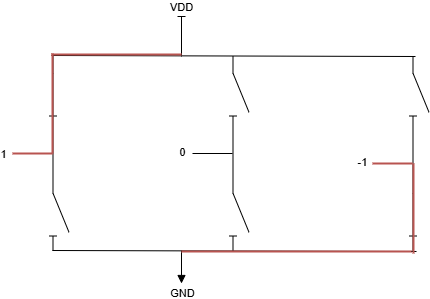

The diagram above was exported from draw.io. Its source (the exported page's mxGraphModel, read from the mxfile embedded in the PNG):
<mxGraphModel dx="1470" dy="873" grid="1" gridSize="10" guides="1" tooltips="1" connect="1" arrows="1" fold="1" page="1" pageScale="1" pageWidth="850" pageHeight="1100" math="0" shadow="0">
  <root>
    <mxCell id="0" />
    <mxCell id="1" parent="0" />
    <mxCell id="5" style="edgeStyle=none;html=1;exitX=1;exitY=0.8;exitDx=0;exitDy=0;entryX=0;entryY=0.8;entryDx=0;entryDy=0;endArrow=none;endFill=0;" edge="1" parent="1" source="2" target="3">
      <mxGeometry relative="1" as="geometry" />
    </mxCell>
    <mxCell id="2" value="" style="pointerEvents=1;verticalLabelPosition=bottom;shadow=0;dashed=0;align=center;html=1;verticalAlign=top;shape=mxgraph.electrical.electro-mechanical.isolatorSwitch2;elSwitchState=off;rotation=90;" vertex="1" parent="1">
      <mxGeometry x="130" y="430" width="75" height="20" as="geometry" />
    </mxCell>
    <mxCell id="3" value="" style="pointerEvents=1;verticalLabelPosition=bottom;shadow=0;dashed=0;align=center;html=1;verticalAlign=top;shape=mxgraph.electrical.electro-mechanical.isolatorSwitch2;elSwitchState=on;rotation=90;" vertex="1" parent="1">
      <mxGeometry x="130" y="550" width="75" height="20" as="geometry" />
    </mxCell>
    <mxCell id="8" style="edgeStyle=none;html=1;exitX=1;exitY=0.8;exitDx=0;exitDy=0;entryX=0;entryY=0.8;entryDx=0;entryDy=0;endArrow=none;endFill=0;" edge="1" parent="1" source="6" target="7">
      <mxGeometry relative="1" as="geometry" />
    </mxCell>
    <mxCell id="6" value="" style="pointerEvents=1;verticalLabelPosition=bottom;shadow=0;dashed=0;align=center;html=1;verticalAlign=top;shape=mxgraph.electrical.electro-mechanical.isolatorSwitch2;elSwitchState=on;rotation=90;" vertex="1" parent="1">
      <mxGeometry x="-230" y="430" width="75" height="20" as="geometry" />
    </mxCell>
    <mxCell id="7" value="" style="pointerEvents=1;verticalLabelPosition=bottom;shadow=0;dashed=0;align=center;html=1;verticalAlign=top;shape=mxgraph.electrical.electro-mechanical.isolatorSwitch2;elSwitchState=off;rotation=90;" vertex="1" parent="1">
      <mxGeometry x="-230" y="550" width="75" height="20" as="geometry" />
    </mxCell>
    <mxCell id="11" style="edgeStyle=none;html=1;exitX=1;exitY=0.8;exitDx=0;exitDy=0;entryX=0;entryY=0.8;entryDx=0;entryDy=0;endArrow=none;endFill=0;" edge="1" parent="1" source="9" target="10">
      <mxGeometry relative="1" as="geometry" />
    </mxCell>
    <mxCell id="9" value="" style="pointerEvents=1;verticalLabelPosition=bottom;shadow=0;dashed=0;align=center;html=1;verticalAlign=top;shape=mxgraph.electrical.electro-mechanical.isolatorSwitch2;elSwitchState=off;rotation=90;" vertex="1" parent="1">
      <mxGeometry x="-50" y="430" width="75" height="20" as="geometry" />
    </mxCell>
    <mxCell id="10" value="" style="pointerEvents=1;verticalLabelPosition=bottom;shadow=0;dashed=0;align=center;html=1;verticalAlign=top;shape=mxgraph.electrical.electro-mechanical.isolatorSwitch2;elSwitchState=off;rotation=90;" vertex="1" parent="1">
      <mxGeometry x="-50" y="550" width="75" height="20" as="geometry" />
    </mxCell>
    <mxCell id="12" value="" style="endArrow=none;html=1;" edge="1" parent="1">
      <mxGeometry width="50" height="50" relative="1" as="geometry">
        <mxPoint x="-200" y="402" as="sourcePoint" />
        <mxPoint x="164" y="403" as="targetPoint" />
      </mxGeometry>
    </mxCell>
    <mxCell id="14" value="" style="endArrow=none;html=1;" edge="1" parent="1">
      <mxGeometry width="50" height="50" relative="1" as="geometry">
        <mxPoint x="-199" y="597" as="sourcePoint" />
        <mxPoint x="165" y="598" as="targetPoint" />
      </mxGeometry>
    </mxCell>
    <mxCell id="15" value="" style="endArrow=block;html=1;endFill=1;" edge="1" parent="1">
      <mxGeometry width="50" height="50" relative="1" as="geometry">
        <mxPoint x="-70" y="597" as="sourcePoint" />
        <mxPoint x="-70" y="630" as="targetPoint" />
      </mxGeometry>
    </mxCell>
    <mxCell id="16" value="GND" style="edgeLabel;html=1;align=center;verticalAlign=middle;resizable=0;points=[];" vertex="1" connectable="0" parent="15">
      <mxGeometry x="0.6652" y="2" relative="1" as="geometry">
        <mxPoint x="-2" y="15" as="offset" />
      </mxGeometry>
    </mxCell>
    <mxCell id="17" value="" style="endArrow=baseDash;html=1;endFill=0;" edge="1" parent="1">
      <mxGeometry width="50" height="50" relative="1" as="geometry">
        <mxPoint x="-70" y="403" as="sourcePoint" />
        <mxPoint x="-70" y="363" as="targetPoint" />
      </mxGeometry>
    </mxCell>
    <mxCell id="18" value="VDD" style="edgeLabel;html=1;align=center;verticalAlign=middle;resizable=0;points=[];" vertex="1" connectable="0" parent="17">
      <mxGeometry x="0.569" y="1" relative="1" as="geometry">
        <mxPoint y="-19" as="offset" />
      </mxGeometry>
    </mxCell>
    <mxCell id="19" value="" style="endArrow=none;html=1;fillColor=#f8cecc;strokeColor=#b85450;strokeWidth=2;" edge="1" parent="1">
      <mxGeometry width="50" height="50" relative="1" as="geometry">
        <mxPoint x="-239" y="500" as="sourcePoint" />
        <mxPoint x="-199" y="500" as="targetPoint" />
      </mxGeometry>
    </mxCell>
    <mxCell id="27" value="1" style="edgeLabel;html=1;align=center;verticalAlign=middle;resizable=0;points=[];" vertex="1" connectable="0" parent="19">
      <mxGeometry x="-0.3638" y="3" relative="1" as="geometry">
        <mxPoint x="-23" y="3" as="offset" />
      </mxGeometry>
    </mxCell>
    <mxCell id="20" value="" style="endArrow=none;html=1;" edge="1" parent="1">
      <mxGeometry width="50" height="50" relative="1" as="geometry">
        <mxPoint x="-59" y="500" as="sourcePoint" />
        <mxPoint x="-19" y="500" as="targetPoint" />
      </mxGeometry>
    </mxCell>
    <mxCell id="28" value="0" style="edgeLabel;html=1;align=center;verticalAlign=middle;resizable=0;points=[];" vertex="1" connectable="0" parent="20">
      <mxGeometry x="-0.3983" y="2" relative="1" as="geometry">
        <mxPoint x="-23" as="offset" />
      </mxGeometry>
    </mxCell>
    <mxCell id="21" value="" style="endArrow=none;html=1;strokeWidth=2;fillColor=#f8cecc;strokeColor=#b85450;" edge="1" parent="1">
      <mxGeometry width="50" height="50" relative="1" as="geometry">
        <mxPoint x="121" y="510" as="sourcePoint" />
        <mxPoint x="161" y="510" as="targetPoint" />
      </mxGeometry>
    </mxCell>
    <mxCell id="29" value="-1" style="edgeLabel;html=1;align=center;verticalAlign=middle;resizable=0;points=[];" vertex="1" connectable="0" parent="21">
      <mxGeometry x="-0.6052" y="2" relative="1" as="geometry">
        <mxPoint x="-19" as="offset" />
      </mxGeometry>
    </mxCell>
    <mxCell id="22" value="" style="endArrow=none;html=1;strokeWidth=2;fillColor=#f8cecc;strokeColor=#b85450;" edge="1" parent="1">
      <mxGeometry width="50" height="50" relative="1" as="geometry">
        <mxPoint x="-200" y="401" as="sourcePoint" />
        <mxPoint x="-70" y="401" as="targetPoint" />
      </mxGeometry>
    </mxCell>
    <mxCell id="23" value="" style="endArrow=none;html=1;strokeWidth=2;fillColor=#f8cecc;strokeColor=#b85450;" edge="1" parent="1">
      <mxGeometry width="50" height="50" relative="1" as="geometry">
        <mxPoint x="-199" y="500" as="sourcePoint" />
        <mxPoint x="-199" y="400" as="targetPoint" />
      </mxGeometry>
    </mxCell>
    <mxCell id="24" value="" style="endArrow=none;html=1;strokeWidth=2;fillColor=#f8cecc;strokeColor=#b85450;" edge="1" parent="1">
      <mxGeometry width="50" height="50" relative="1" as="geometry">
        <mxPoint x="-70" y="598" as="sourcePoint" />
        <mxPoint x="160" y="598" as="targetPoint" />
      </mxGeometry>
    </mxCell>
    <mxCell id="25" value="" style="endArrow=none;html=1;strokeWidth=2;fillColor=#f8cecc;strokeColor=#b85450;" edge="1" parent="1">
      <mxGeometry width="50" height="50" relative="1" as="geometry">
        <mxPoint x="162" y="600" as="sourcePoint" />
        <mxPoint x="162" y="510" as="targetPoint" />
      </mxGeometry>
    </mxCell>
  </root>
</mxGraphModel>